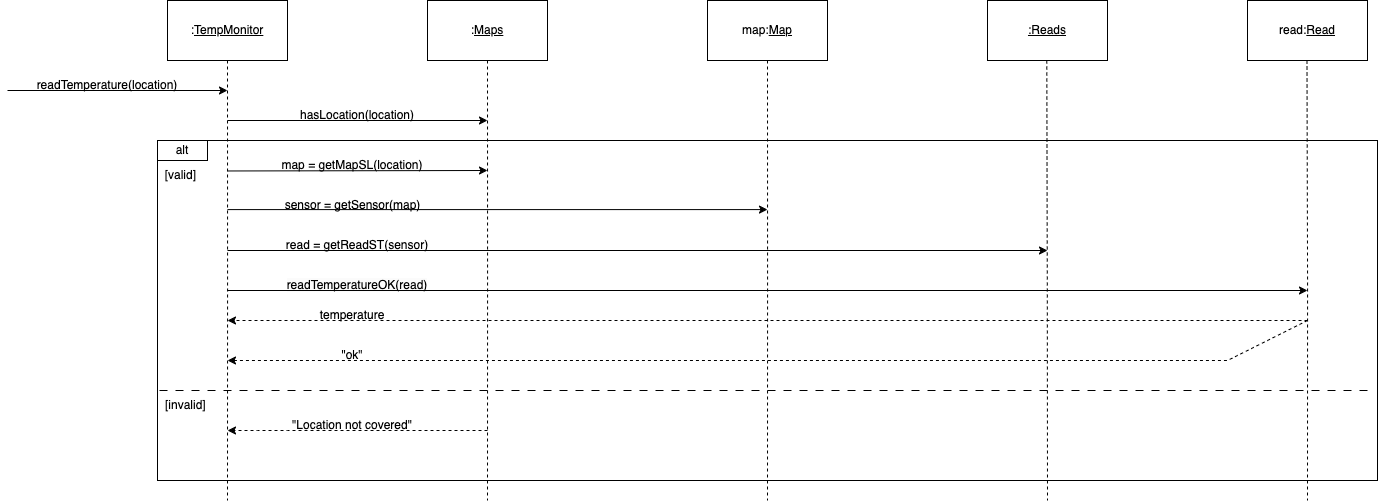

The diagram above was exported from draw.io. Its source (the exported page's mxGraphModel, read from the mxfile embedded in the PNG):
<mxGraphModel dx="1879" dy="692" grid="1" gridSize="10" guides="1" tooltips="1" connect="1" arrows="1" fold="1" page="1" pageScale="1" pageWidth="850" pageHeight="1100" math="0" shadow="0">
  <root>
    <mxCell id="0" />
    <mxCell id="1" parent="0" />
    <mxCell id="61JsK1rZaGeMUU8ebZur-14" value="" style="rounded=0;whiteSpace=wrap;html=1;fillColor=none;movable=0;resizable=0;rotatable=0;deletable=0;editable=0;locked=1;connectable=0;" vertex="1" parent="1">
      <mxGeometry x="70" y="200" width="1220" height="340" as="geometry" />
    </mxCell>
    <mxCell id="61JsK1rZaGeMUU8ebZur-3" style="edgeStyle=orthogonalEdgeStyle;rounded=0;orthogonalLoop=1;jettySize=auto;html=1;exitX=0.5;exitY=1;exitDx=0;exitDy=0;endArrow=none;endFill=0;dashed=1;" edge="1" parent="1" source="61JsK1rZaGeMUU8ebZur-1">
      <mxGeometry relative="1" as="geometry">
        <mxPoint x="140" y="560" as="targetPoint" />
      </mxGeometry>
    </mxCell>
    <mxCell id="61JsK1rZaGeMUU8ebZur-1" value=":&lt;u&gt;TempMonitor&lt;/u&gt;" style="rounded=0;whiteSpace=wrap;html=1;" vertex="1" parent="1">
      <mxGeometry x="80" y="60" width="120" height="60" as="geometry" />
    </mxCell>
    <mxCell id="61JsK1rZaGeMUU8ebZur-4" style="edgeStyle=orthogonalEdgeStyle;rounded=0;orthogonalLoop=1;jettySize=auto;html=1;exitX=0.5;exitY=1;exitDx=0;exitDy=0;endArrow=none;endFill=0;dashed=1;" edge="1" parent="1" source="61JsK1rZaGeMUU8ebZur-2">
      <mxGeometry relative="1" as="geometry">
        <mxPoint x="400" y="560" as="targetPoint" />
      </mxGeometry>
    </mxCell>
    <mxCell id="61JsK1rZaGeMUU8ebZur-2" value=":&lt;u&gt;Maps&lt;/u&gt;" style="rounded=0;whiteSpace=wrap;html=1;" vertex="1" parent="1">
      <mxGeometry x="340" y="60" width="120" height="60" as="geometry" />
    </mxCell>
    <mxCell id="61JsK1rZaGeMUU8ebZur-5" value="" style="endArrow=classic;html=1;rounded=0;" edge="1" parent="1">
      <mxGeometry width="50" height="50" relative="1" as="geometry">
        <mxPoint x="140" y="180" as="sourcePoint" />
        <mxPoint x="400" y="180" as="targetPoint" />
      </mxGeometry>
    </mxCell>
    <mxCell id="61JsK1rZaGeMUU8ebZur-6" value="" style="endArrow=classic;html=1;rounded=0;" edge="1" parent="1">
      <mxGeometry width="50" height="50" relative="1" as="geometry">
        <mxPoint x="-80" y="150" as="sourcePoint" />
        <mxPoint x="140" y="150" as="targetPoint" />
      </mxGeometry>
    </mxCell>
    <mxCell id="61JsK1rZaGeMUU8ebZur-8" value="hasLocation(location)" style="text;html=1;strokeColor=none;fillColor=none;align=center;verticalAlign=middle;whiteSpace=wrap;rounded=0;" vertex="1" parent="1">
      <mxGeometry x="240" y="160" width="60" height="30" as="geometry" />
    </mxCell>
    <mxCell id="61JsK1rZaGeMUU8ebZur-10" value="" style="endArrow=classic;html=1;rounded=0;dashed=1;" edge="1" parent="1">
      <mxGeometry width="50" height="50" relative="1" as="geometry">
        <mxPoint x="1220" y="380" as="sourcePoint" />
        <mxPoint x="140" y="380" as="targetPoint" />
        <Array as="points">
          <mxPoint x="440" y="380" />
        </Array>
      </mxGeometry>
    </mxCell>
    <mxCell id="61JsK1rZaGeMUU8ebZur-11" value="[valid]&amp;nbsp;" style="text;html=1;strokeColor=none;fillColor=none;align=center;verticalAlign=middle;whiteSpace=wrap;rounded=0;" vertex="1" parent="1">
      <mxGeometry x="75" y="220" width="40" height="30" as="geometry" />
    </mxCell>
    <mxCell id="61JsK1rZaGeMUU8ebZur-16" value="alt" style="rounded=0;whiteSpace=wrap;html=1;" vertex="1" parent="1">
      <mxGeometry x="70" y="200" width="50" height="20" as="geometry" />
    </mxCell>
    <mxCell id="61JsK1rZaGeMUU8ebZur-19" value="" style="endArrow=none;dashed=1;html=1;rounded=0;dashPattern=8 8;" edge="1" parent="1">
      <mxGeometry width="50" height="50" relative="1" as="geometry">
        <mxPoint x="1280" y="450" as="sourcePoint" />
        <mxPoint x="70" y="450" as="targetPoint" />
      </mxGeometry>
    </mxCell>
    <mxCell id="61JsK1rZaGeMUU8ebZur-20" value="[invalid]&amp;nbsp;" style="text;html=1;strokeColor=none;fillColor=none;align=center;verticalAlign=middle;whiteSpace=wrap;rounded=0;" vertex="1" parent="1">
      <mxGeometry x="80" y="450" width="40" height="30" as="geometry" />
    </mxCell>
    <mxCell id="61JsK1rZaGeMUU8ebZur-26" value="&quot;Location not covered&quot;" style="text;html=1;strokeColor=none;fillColor=none;align=center;verticalAlign=middle;whiteSpace=wrap;rounded=0;" vertex="1" parent="1">
      <mxGeometry x="165" y="470" width="200" height="30" as="geometry" />
    </mxCell>
    <mxCell id="61JsK1rZaGeMUU8ebZur-32" value="temperature" style="text;html=1;strokeColor=none;fillColor=none;align=center;verticalAlign=middle;whiteSpace=wrap;rounded=0;" vertex="1" parent="1">
      <mxGeometry x="235" y="360" width="60" height="30" as="geometry" />
    </mxCell>
    <mxCell id="61JsK1rZaGeMUU8ebZur-36" value="" style="endArrow=classic;html=1;rounded=0;dashed=1;" edge="1" parent="1">
      <mxGeometry width="50" height="50" relative="1" as="geometry">
        <mxPoint x="1220" y="380" as="sourcePoint" />
        <mxPoint x="140" y="420" as="targetPoint" />
        <Array as="points">
          <mxPoint x="1140" y="420" />
          <mxPoint x="170" y="420" />
        </Array>
      </mxGeometry>
    </mxCell>
    <mxCell id="61JsK1rZaGeMUU8ebZur-37" value="&quot;ok&quot;" style="text;html=1;strokeColor=none;fillColor=none;align=center;verticalAlign=middle;whiteSpace=wrap;rounded=0;" vertex="1" parent="1">
      <mxGeometry x="220" y="400" width="90" height="30" as="geometry" />
    </mxCell>
    <mxCell id="61JsK1rZaGeMUU8ebZur-41" value="map:&lt;u&gt;Map&lt;/u&gt;" style="rounded=0;whiteSpace=wrap;html=1;" vertex="1" parent="1">
      <mxGeometry x="620" y="60" width="120" height="60" as="geometry" />
    </mxCell>
    <mxCell id="61JsK1rZaGeMUU8ebZur-42" style="edgeStyle=orthogonalEdgeStyle;rounded=0;orthogonalLoop=1;jettySize=auto;html=1;endArrow=none;endFill=0;dashed=1;exitX=0.5;exitY=1;exitDx=0;exitDy=0;" edge="1" parent="1" source="61JsK1rZaGeMUU8ebZur-41">
      <mxGeometry relative="1" as="geometry">
        <mxPoint x="680" y="560" as="targetPoint" />
        <mxPoint x="680" y="270" as="sourcePoint" />
      </mxGeometry>
    </mxCell>
    <mxCell id="61JsK1rZaGeMUU8ebZur-43" value="" style="endArrow=classic;html=1;rounded=0;" edge="1" parent="1">
      <mxGeometry width="50" height="50" relative="1" as="geometry">
        <mxPoint x="140" y="230.47" as="sourcePoint" />
        <mxPoint x="400" y="230" as="targetPoint" />
      </mxGeometry>
    </mxCell>
    <mxCell id="61JsK1rZaGeMUU8ebZur-45" value="&lt;span style=&quot;color: rgb(0, 0, 0); font-family: Helvetica; font-size: 12px; font-style: normal; font-variant-ligatures: normal; font-variant-caps: normal; font-weight: 400; letter-spacing: normal; orphans: 2; text-align: center; text-indent: 0px; text-transform: none; widows: 2; word-spacing: 0px; -webkit-text-stroke-width: 0px; background-color: rgb(251, 251, 251); text-decoration-thickness: initial; text-decoration-style: initial; text-decoration-color: initial; float: none; display: inline !important;&quot;&gt;readTemperatureOK(read)&lt;/span&gt;" style="text;html=1;strokeColor=none;fillColor=none;align=center;verticalAlign=middle;whiteSpace=wrap;rounded=0;" vertex="1" parent="1">
      <mxGeometry x="155" y="330" width="230" height="30" as="geometry" />
    </mxCell>
    <mxCell id="61JsK1rZaGeMUU8ebZur-48" value="&lt;u&gt;:Reads&lt;/u&gt;" style="rounded=0;whiteSpace=wrap;html=1;" vertex="1" parent="1">
      <mxGeometry x="900" y="60" width="120" height="60" as="geometry" />
    </mxCell>
    <mxCell id="61JsK1rZaGeMUU8ebZur-50" value="map = getMapSL(location)" style="text;html=1;strokeColor=none;fillColor=none;align=center;verticalAlign=middle;whiteSpace=wrap;rounded=0;" vertex="1" parent="1">
      <mxGeometry x="150" y="210" width="230" height="30" as="geometry" />
    </mxCell>
    <mxCell id="61JsK1rZaGeMUU8ebZur-53" value="readTemperature(location)" style="text;html=1;strokeColor=none;fillColor=none;align=center;verticalAlign=middle;whiteSpace=wrap;rounded=0;" vertex="1" parent="1">
      <mxGeometry x="-10" y="130" width="60" height="30" as="geometry" />
    </mxCell>
    <mxCell id="61JsK1rZaGeMUU8ebZur-55" style="edgeStyle=orthogonalEdgeStyle;rounded=0;orthogonalLoop=1;jettySize=auto;html=1;exitX=0.5;exitY=1;exitDx=0;exitDy=0;endArrow=none;endFill=0;dashed=1;" edge="1" parent="1">
      <mxGeometry relative="1" as="geometry">
        <mxPoint x="960" y="560" as="targetPoint" />
        <mxPoint x="959.29" y="120" as="sourcePoint" />
      </mxGeometry>
    </mxCell>
    <mxCell id="61JsK1rZaGeMUU8ebZur-63" value="read:&lt;u&gt;Read&lt;/u&gt;" style="rounded=0;whiteSpace=wrap;html=1;" vertex="1" parent="1">
      <mxGeometry x="1160" y="60" width="120" height="60" as="geometry" />
    </mxCell>
    <mxCell id="61JsK1rZaGeMUU8ebZur-64" style="edgeStyle=orthogonalEdgeStyle;rounded=0;orthogonalLoop=1;jettySize=auto;html=1;exitX=0.5;exitY=1;exitDx=0;exitDy=0;endArrow=none;endFill=0;dashed=1;" edge="1" parent="1">
      <mxGeometry relative="1" as="geometry">
        <mxPoint x="1220" y="560" as="targetPoint" />
        <mxPoint x="1219.49" y="120" as="sourcePoint" />
      </mxGeometry>
    </mxCell>
    <mxCell id="61JsK1rZaGeMUU8ebZur-67" value="" style="endArrow=classic;html=1;rounded=0;" edge="1" parent="1">
      <mxGeometry width="50" height="50" relative="1" as="geometry">
        <mxPoint x="140" y="309.99999999999994" as="sourcePoint" />
        <mxPoint x="960" y="309.99999999999994" as="targetPoint" />
      </mxGeometry>
    </mxCell>
    <mxCell id="61JsK1rZaGeMUU8ebZur-71" value="" style="endArrow=classic;html=1;rounded=0;" edge="1" parent="1">
      <mxGeometry width="50" height="50" relative="1" as="geometry">
        <mxPoint x="140" y="350" as="sourcePoint" />
        <mxPoint x="1220" y="350" as="targetPoint" />
      </mxGeometry>
    </mxCell>
    <mxCell id="61JsK1rZaGeMUU8ebZur-75" value="" style="endArrow=classic;html=1;rounded=0;" edge="1" parent="1">
      <mxGeometry width="50" height="50" relative="1" as="geometry">
        <mxPoint x="140" y="269.09" as="sourcePoint" />
        <mxPoint x="680" y="269.09" as="targetPoint" />
      </mxGeometry>
    </mxCell>
    <mxCell id="61JsK1rZaGeMUU8ebZur-77" value="sensor = getSensor(map)" style="text;html=1;strokeColor=none;fillColor=none;align=center;verticalAlign=middle;whiteSpace=wrap;rounded=0;" vertex="1" parent="1">
      <mxGeometry x="177.5" y="250" width="175" height="30" as="geometry" />
    </mxCell>
    <mxCell id="61JsK1rZaGeMUU8ebZur-79" value="read = getReadST(sensor)" style="text;html=1;strokeColor=none;fillColor=none;align=center;verticalAlign=middle;whiteSpace=wrap;rounded=0;" vertex="1" parent="1">
      <mxGeometry x="145" y="290" width="250" height="30" as="geometry" />
    </mxCell>
    <mxCell id="61JsK1rZaGeMUU8ebZur-82" value="" style="endArrow=classic;html=1;rounded=0;dashed=1;" edge="1" parent="1">
      <mxGeometry width="50" height="50" relative="1" as="geometry">
        <mxPoint x="400" y="490" as="sourcePoint" />
        <mxPoint x="140" y="490" as="targetPoint" />
        <Array as="points">
          <mxPoint x="200" y="490" />
          <mxPoint x="170" y="490" />
        </Array>
      </mxGeometry>
    </mxCell>
  </root>
</mxGraphModel>